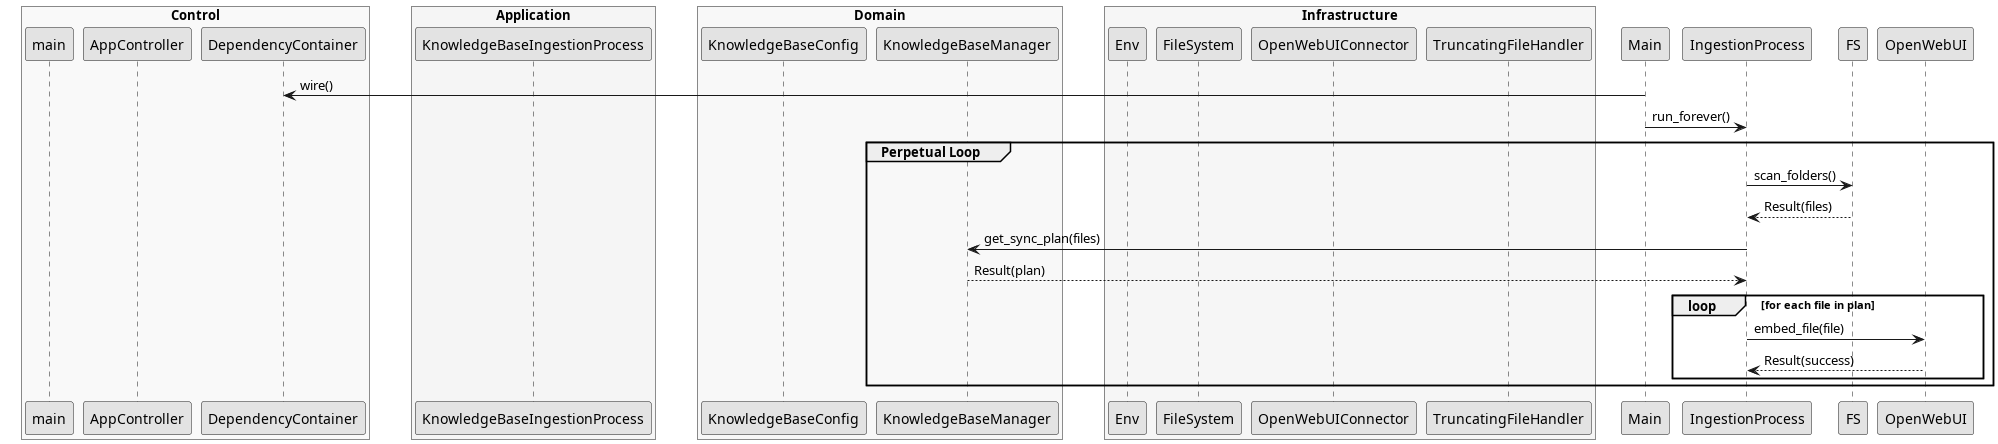

The diagram above was rendered by PlantUML. Its source (embedded in the PNG):
@startuml PwC Embedder
skinparam Monochrome true
skinparam BoxPadding 20

box "Control" #F9F9F9
    participant main
    participant AppController
    participant DependencyContainer
end box

box "Application" #F0F7FF
    participant KnowledgeBaseIngestionProcess
end box

box "Domain" #F0FFF0
    participant KnowledgeBaseConfig
    participant KnowledgeBaseManager
end box

box "Infrastructure" #FFF5E6
    participant Env
    participant FileSystem
    participant OpenWebUIConnector
    participant TruncatingFileHandler
end box

Main -> DependencyContainer : wire()
Main -> IngestionProcess : run_forever()

group Perpetual Loop
    IngestionProcess -> FS : scan_folders()
    FS --> IngestionProcess : Result(files)
    
    IngestionProcess -> KnowledgeBaseManager : get_sync_plan(files)
    KnowledgeBaseManager --> IngestionProcess : Result(plan)
    
    loop for each file in plan
        IngestionProcess -> OpenWebUI : embed_file(file)
        OpenWebUI --> IngestionProcess : Result(success)
    end
end
@enduml